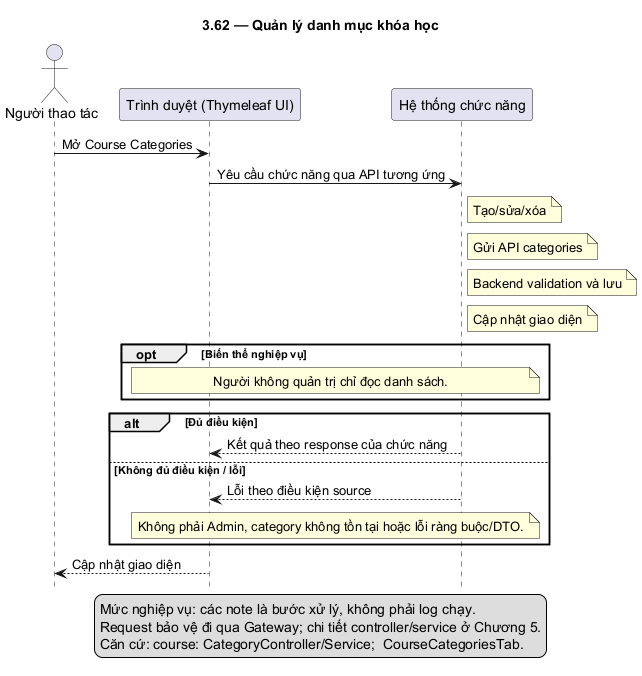

The diagram above was rendered by PlantUML. Its source (embedded in the PNG):
@startuml
skinparam defaultFontName DejaVu Sans
skinparam shadowing false
hide footbox
title 3.62 — Quản lý danh mục khóa học
actor "Người thao tác" as U
participant "Trình duyệt (Thymeleaf UI)" as F
participant "Hệ thống chức năng" as B
U -> F: Mở Course Categories
F -> B: Yêu cầu chức năng qua API tương ứng
note right of B: Tạo/sửa/xóa
note right of B: Gửi API categories
note right of B: Backend validation và lưu
note right of B: Cập nhật giao diện
opt Biến thể nghiệp vụ
note over F,B: Người không quản trị chỉ đọc danh sách.
end
alt Đủ điều kiện
B --> F: Kết quả theo response của chức năng
else Không đủ điều kiện / lỗi
B --> F: Lỗi theo điều kiện source
note over F,B: Không phải Admin, category không tồn tại hoặc lỗi ràng buộc/DTO.
end
F --> U: Cập nhật giao diện
legend bottom
Mức nghiệp vụ: các note là bước xử lý, không phải log chạy.
Request bảo vệ đi qua Gateway; chi tiết controller/service ở Chương 5.
Căn cứ: course: CategoryController/Service;  CourseCategoriesTab.
endlegend
@enduml